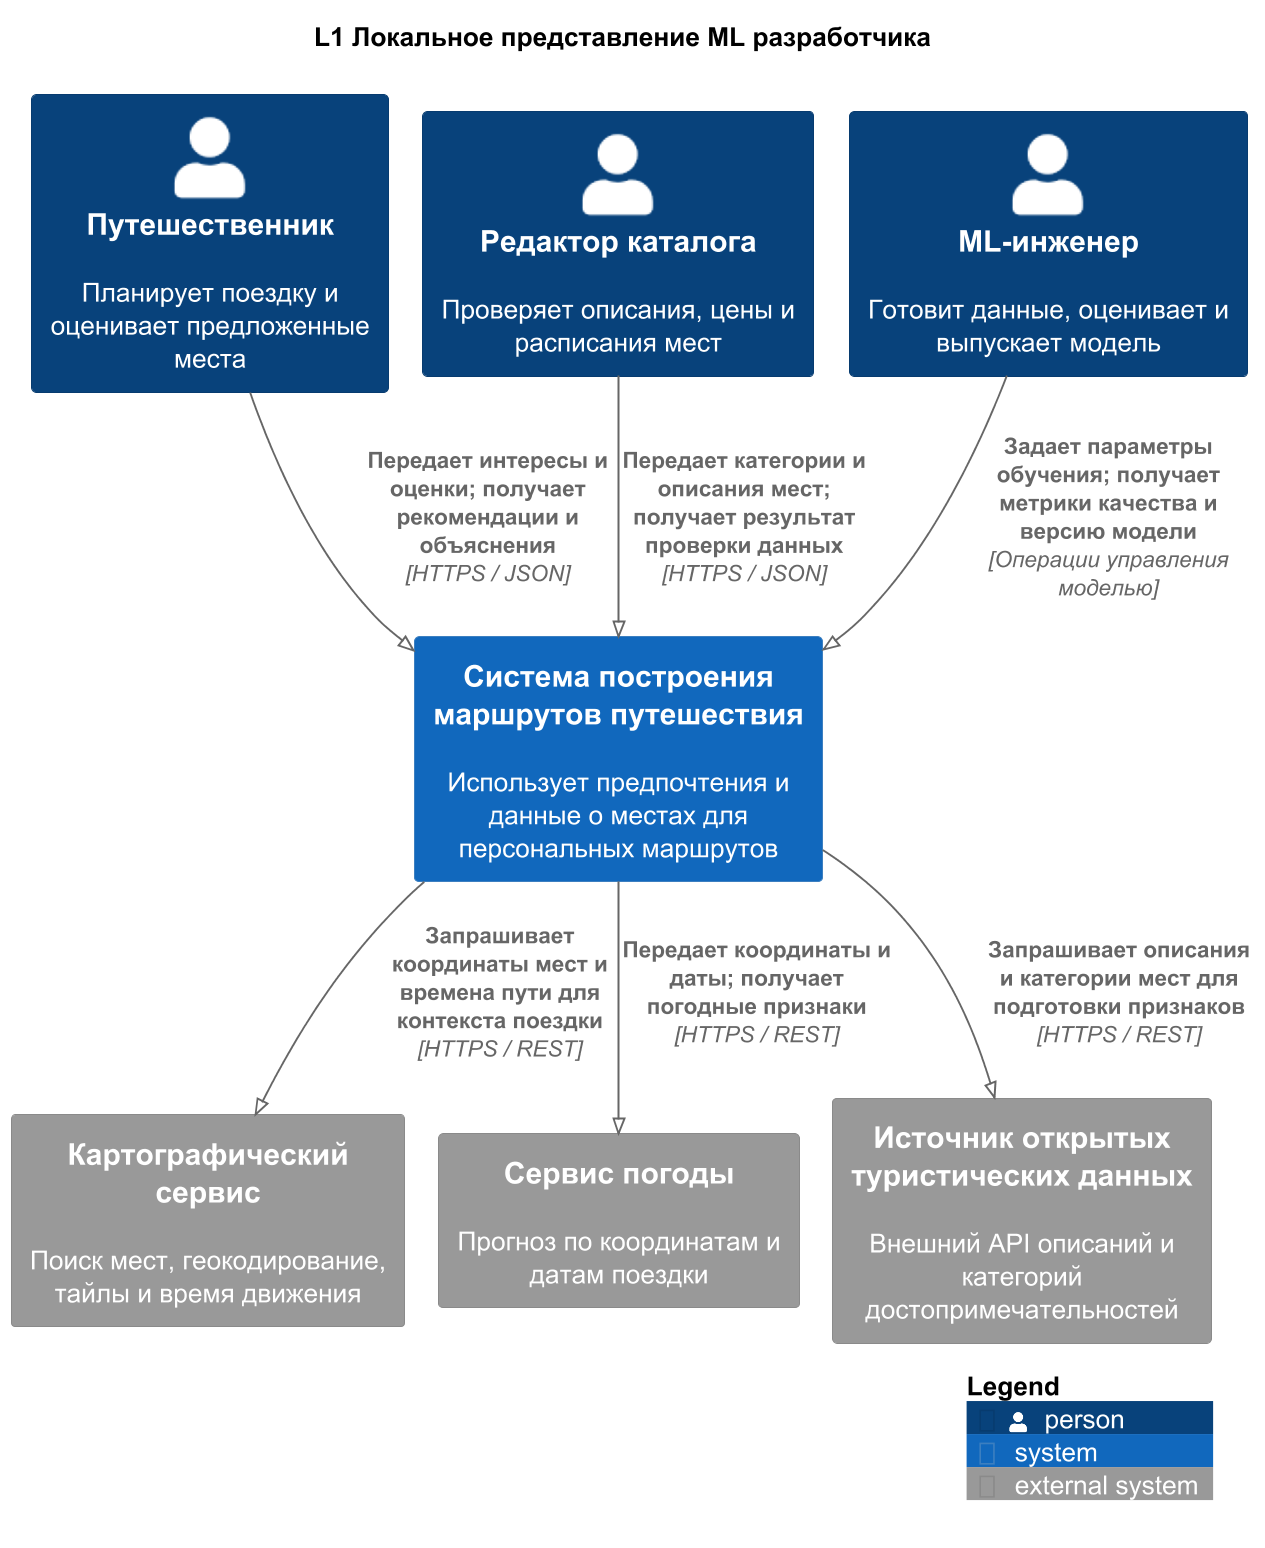

The diagram above was rendered by PlantUML. Its source (embedded in the PNG):
@startuml
skinparamlocked dpi 180
!pragma layout smetana
!define RELATIVE_INCLUDE
!include ../../../../vendor/C4_Context.puml
LAYOUT_TOP_DOWN()
title L1 Локальное представление ML разработчика
Person(traveler, "Путешественник", "Планирует поездку и оценивает предложенные места")
Person(curator, "Редактор каталога", "Проверяет описания, цены и расписания мест")
Person(ml_engineer, "ML-инженер", "Готовит данные, оценивает и выпускает модель")
System(travel, "Система построения маршрутов путешествия", "Использует предпочтения и данные о местах для персональных маршрутов")
System_Ext(maps, "Картографический сервис", "Поиск мест, геокодирование, тайлы и время движения")
System_Ext(weather, "Сервис погоды", "Прогноз по координатам и датам поездки")
System_Ext(open_data, "Источник открытых туристических данных", "Внешний API описаний и категорий достопримечательностей")
Rel(traveler, travel, "Передает интересы и оценки; получает рекомендации и объяснения", "HTTPS / JSON")
Rel(curator, travel, "Передает категории и описания мест; получает результат проверки данных", "HTTPS / JSON")
Rel(ml_engineer, travel, "Задает параметры обучения; получает метрики качества и версию модели", "Операции управления моделью")
Rel(travel, maps, "Запрашивает координаты мест и времена пути для контекста поездки", "HTTPS / REST")
Rel(travel, weather, "Передает координаты и даты; получает погодные признаки", "HTTPS / REST")
Rel(travel, open_data, "Запрашивает описания и категории мест для подготовки признаков", "HTTPS / REST")
SHOW_LEGEND()
@enduml